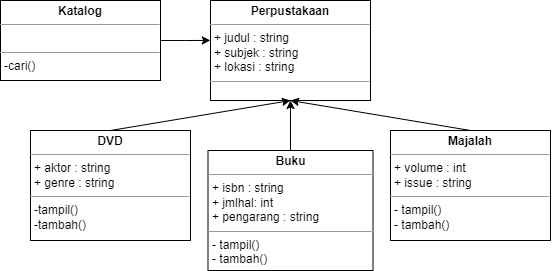

The diagram above was exported from draw.io. Its source (the exported page's mxGraphModel, read from the mxfile embedded in the PNG):
<mxGraphModel dx="694" dy="405" grid="1" gridSize="10" guides="1" tooltips="1" connect="1" arrows="1" fold="1" page="1" pageScale="1" pageWidth="850" pageHeight="1100" math="0" shadow="0">
  <root>
    <mxCell id="0" />
    <mxCell id="1" parent="0" />
    <mxCell id="fz0FfMLbug1B_pyWLq_g-29" value="&lt;p style=&quot;margin: 0px ; margin-top: 4px ; text-align: center&quot;&gt;&lt;b&gt;Perpustakaan&lt;/b&gt;&lt;/p&gt;&lt;hr size=&quot;1&quot;&gt;&lt;p style=&quot;margin: 0px ; margin-left: 4px&quot;&gt;+ judul : string&lt;/p&gt;&lt;p style=&quot;margin: 0px ; margin-left: 4px&quot;&gt;+ subjek : string&lt;/p&gt;&lt;p style=&quot;margin: 0px ; margin-left: 4px&quot;&gt;+ lokasi : string&lt;/p&gt;&lt;hr size=&quot;1&quot;&gt;&lt;p style=&quot;margin: 0px ; margin-left: 4px&quot;&gt;&lt;br&gt;&lt;/p&gt;" style="verticalAlign=top;align=left;overflow=fill;fontSize=12;fontFamily=Helvetica;html=1;" vertex="1" parent="1">
      <mxGeometry x="430" y="110" width="160" height="100" as="geometry" />
    </mxCell>
    <mxCell id="fz0FfMLbug1B_pyWLq_g-30" value="&lt;p style=&quot;margin: 0px ; margin-top: 4px ; text-align: center&quot;&gt;&lt;b&gt;DVD&lt;/b&gt;&lt;/p&gt;&lt;hr size=&quot;1&quot;&gt;&lt;p style=&quot;margin: 0px ; margin-left: 4px&quot;&gt;+ aktor : string&lt;/p&gt;&lt;p style=&quot;margin: 0px ; margin-left: 4px&quot;&gt;+ genre : string&lt;/p&gt;&lt;hr size=&quot;1&quot;&gt;&lt;p style=&quot;margin: 0px ; margin-left: 4px&quot;&gt;-tampil()&lt;/p&gt;&lt;p style=&quot;margin: 0px ; margin-left: 4px&quot;&gt;-tambah()&lt;/p&gt;" style="verticalAlign=top;align=left;overflow=fill;fontSize=12;fontFamily=Helvetica;html=1;" vertex="1" parent="1">
      <mxGeometry x="250" y="240" width="160" height="110" as="geometry" />
    </mxCell>
    <mxCell id="fz0FfMLbug1B_pyWLq_g-31" value="&lt;p style=&quot;margin: 0px ; margin-top: 4px ; text-align: center&quot;&gt;&lt;b&gt;Buku&lt;/b&gt;&lt;/p&gt;&lt;hr size=&quot;1&quot;&gt;&lt;p style=&quot;margin: 0px ; margin-left: 4px&quot;&gt;+ isbn : string&lt;/p&gt;&lt;p style=&quot;margin: 0px ; margin-left: 4px&quot;&gt;+ jmlhal: int&lt;/p&gt;&lt;p style=&quot;margin: 0px ; margin-left: 4px&quot;&gt;+ pengarang : string&lt;/p&gt;&lt;hr size=&quot;1&quot;&gt;&lt;p style=&quot;margin: 0px ; margin-left: 4px&quot;&gt;- tampil()&lt;/p&gt;&lt;p style=&quot;margin: 0px ; margin-left: 4px&quot;&gt;- tambah()&lt;/p&gt;" style="verticalAlign=top;align=left;overflow=fill;fontSize=12;fontFamily=Helvetica;html=1;" vertex="1" parent="1">
      <mxGeometry x="427.5" y="260" width="165" height="120" as="geometry" />
    </mxCell>
    <mxCell id="fz0FfMLbug1B_pyWLq_g-32" value="&lt;p style=&quot;margin: 0px ; margin-top: 4px ; text-align: center&quot;&gt;&lt;b&gt;Majalah&lt;/b&gt;&lt;/p&gt;&lt;hr size=&quot;1&quot;&gt;&lt;p style=&quot;margin: 0px ; margin-left: 4px&quot;&gt;+ volume : int&lt;/p&gt;&lt;p style=&quot;margin: 0px ; margin-left: 4px&quot;&gt;+ issue : string&lt;/p&gt;&lt;hr size=&quot;1&quot;&gt;&lt;p style=&quot;margin: 0px ; margin-left: 4px&quot;&gt;- tampil()&lt;/p&gt;&lt;p style=&quot;margin: 0px ; margin-left: 4px&quot;&gt;- tambah()&lt;/p&gt;" style="verticalAlign=top;align=left;overflow=fill;fontSize=12;fontFamily=Helvetica;html=1;" vertex="1" parent="1">
      <mxGeometry x="610" y="240" width="160" height="110" as="geometry" />
    </mxCell>
    <mxCell id="fz0FfMLbug1B_pyWLq_g-34" value="" style="endArrow=classic;html=1;rounded=0;exitX=0.5;exitY=0;exitDx=0;exitDy=0;entryX=0.5;entryY=1;entryDx=0;entryDy=0;" edge="1" parent="1" source="fz0FfMLbug1B_pyWLq_g-30" target="fz0FfMLbug1B_pyWLq_g-29">
      <mxGeometry width="50" height="50" relative="1" as="geometry">
        <mxPoint x="420" y="380" as="sourcePoint" />
        <mxPoint x="470" y="330" as="targetPoint" />
      </mxGeometry>
    </mxCell>
    <mxCell id="fz0FfMLbug1B_pyWLq_g-35" value="" style="endArrow=classic;html=1;rounded=0;exitX=0.5;exitY=0;exitDx=0;exitDy=0;" edge="1" parent="1" source="fz0FfMLbug1B_pyWLq_g-31">
      <mxGeometry width="50" height="50" relative="1" as="geometry">
        <mxPoint x="280" y="320" as="sourcePoint" />
        <mxPoint x="510" y="210" as="targetPoint" />
      </mxGeometry>
    </mxCell>
    <mxCell id="fz0FfMLbug1B_pyWLq_g-36" value="" style="endArrow=classic;html=1;rounded=0;entryX=0.5;entryY=1;entryDx=0;entryDy=0;exitX=0.5;exitY=0;exitDx=0;exitDy=0;" edge="1" parent="1" source="fz0FfMLbug1B_pyWLq_g-32" target="fz0FfMLbug1B_pyWLq_g-29">
      <mxGeometry width="50" height="50" relative="1" as="geometry">
        <mxPoint x="420" y="380" as="sourcePoint" />
        <mxPoint x="470" y="330" as="targetPoint" />
      </mxGeometry>
    </mxCell>
    <mxCell id="fz0FfMLbug1B_pyWLq_g-41" style="edgeStyle=orthogonalEdgeStyle;rounded=0;orthogonalLoop=1;jettySize=auto;html=1;entryX=-0.001;entryY=0.399;entryDx=0;entryDy=0;entryPerimeter=0;" edge="1" parent="1" source="fz0FfMLbug1B_pyWLq_g-40" target="fz0FfMLbug1B_pyWLq_g-29">
      <mxGeometry relative="1" as="geometry" />
    </mxCell>
    <mxCell id="fz0FfMLbug1B_pyWLq_g-40" value="&lt;p style=&quot;margin: 0px ; margin-top: 4px ; text-align: center&quot;&gt;&lt;b&gt;Katalog&lt;/b&gt;&lt;/p&gt;&lt;hr size=&quot;1&quot;&gt;&lt;p style=&quot;margin: 0px ; margin-left: 4px&quot;&gt;&lt;br&gt;&lt;/p&gt;&lt;hr size=&quot;1&quot;&gt;&lt;p style=&quot;margin: 0px ; margin-left: 4px&quot;&gt;-cari()&lt;/p&gt;" style="verticalAlign=top;align=left;overflow=fill;fontSize=12;fontFamily=Helvetica;html=1;" vertex="1" parent="1">
      <mxGeometry x="220" y="110" width="160" height="80" as="geometry" />
    </mxCell>
  </root>
</mxGraphModel>